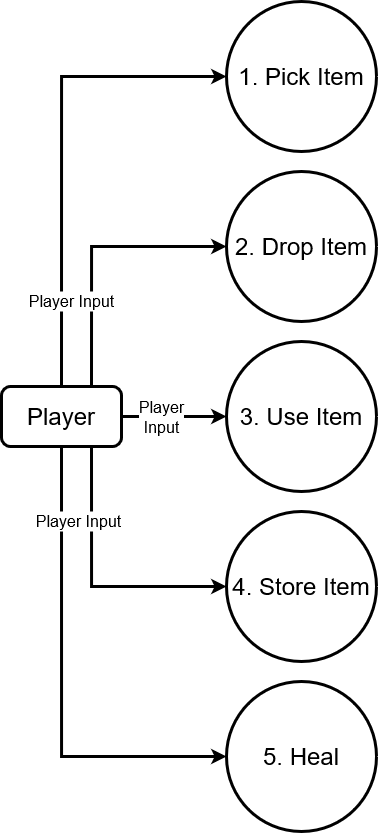

The diagram above was exported from draw.io. Its source (the exported page's mxGraphModel, read from the mxfile embedded in the PNG):
<mxGraphModel dx="1021" dy="1629" grid="1" gridSize="10" guides="1" tooltips="1" connect="1" arrows="1" fold="1" page="1" pageScale="1" pageWidth="850" pageHeight="1100" math="0" shadow="0">
  <root>
    <mxCell id="0" />
    <mxCell id="1" parent="0" />
    <mxCell id="x8dKorn2uxe1S0IDLdUu-1" value="" style="edgeStyle=orthogonalEdgeStyle;rounded=0;orthogonalLoop=1;jettySize=auto;html=1;exitX=0.75;exitY=0;exitDx=0;exitDy=0;entryX=0;entryY=0.5;entryDx=0;entryDy=0;strokeWidth=3;" edge="1" parent="1" source="x8dKorn2uxe1S0IDLdUu-6" target="x8dKorn2uxe1S0IDLdUu-3">
      <mxGeometry x="0.4426" relative="1" as="geometry">
        <mxPoint as="offset" />
      </mxGeometry>
    </mxCell>
    <mxCell id="x8dKorn2uxe1S0IDLdUu-2" style="edgeStyle=orthogonalEdgeStyle;rounded=0;orthogonalLoop=1;jettySize=auto;html=1;exitX=0.75;exitY=1;exitDx=0;exitDy=0;entryX=0;entryY=0.5;entryDx=0;entryDy=0;strokeWidth=3;" edge="1" parent="1" source="x8dKorn2uxe1S0IDLdUu-6" target="x8dKorn2uxe1S0IDLdUu-8">
      <mxGeometry relative="1" as="geometry" />
    </mxCell>
    <mxCell id="x8dKorn2uxe1S0IDLdUu-3" value="&lt;div&gt;2. Drop Item&lt;br&gt;&lt;/div&gt;" style="ellipse;whiteSpace=wrap;html=1;aspect=fixed;fontSize=24;strokeWidth=3;" vertex="1" parent="1">
      <mxGeometry x="275" y="30" width="150" height="150" as="geometry" />
    </mxCell>
    <mxCell id="x8dKorn2uxe1S0IDLdUu-4" style="edgeStyle=orthogonalEdgeStyle;rounded=0;orthogonalLoop=1;jettySize=auto;html=1;exitX=1;exitY=0.5;exitDx=0;exitDy=0;entryX=0;entryY=0.5;entryDx=0;entryDy=0;strokeWidth=3;" edge="1" parent="1" source="x8dKorn2uxe1S0IDLdUu-6" target="x8dKorn2uxe1S0IDLdUu-7">
      <mxGeometry relative="1" as="geometry" />
    </mxCell>
    <mxCell id="x8dKorn2uxe1S0IDLdUu-5" value="&lt;div style=&quot;font-size: 16px;&quot;&gt;&lt;font style=&quot;font-size: 16px;&quot;&gt;Player&lt;/font&gt;&lt;/div&gt;&lt;div style=&quot;font-size: 16px;&quot;&gt;&lt;font style=&quot;font-size: 16px;&quot;&gt;Input&lt;/font&gt;&lt;br style=&quot;font-size: 16px;&quot;&gt;&lt;/div&gt;" style="edgeLabel;html=1;align=center;verticalAlign=middle;resizable=0;points=[];fontSize=16;labelBackgroundColor=#FFFFFF;" vertex="1" connectable="0" parent="x8dKorn2uxe1S0IDLdUu-4">
      <mxGeometry x="-0.2952" y="-1" relative="1" as="geometry">
        <mxPoint x="3" y="-1" as="offset" />
      </mxGeometry>
    </mxCell>
    <mxCell id="x8dKorn2uxe1S0IDLdUu-12" style="edgeStyle=orthogonalEdgeStyle;rounded=0;orthogonalLoop=1;jettySize=auto;html=1;exitX=0.5;exitY=0;exitDx=0;exitDy=0;entryX=0;entryY=0.5;entryDx=0;entryDy=0;strokeWidth=3;" edge="1" parent="1" source="x8dKorn2uxe1S0IDLdUu-6" target="x8dKorn2uxe1S0IDLdUu-10">
      <mxGeometry relative="1" as="geometry" />
    </mxCell>
    <mxCell id="x8dKorn2uxe1S0IDLdUu-13" style="edgeStyle=orthogonalEdgeStyle;rounded=0;orthogonalLoop=1;jettySize=auto;html=1;exitX=0.5;exitY=1;exitDx=0;exitDy=0;entryX=0;entryY=0.5;entryDx=0;entryDy=0;strokeWidth=3;" edge="1" parent="1" source="x8dKorn2uxe1S0IDLdUu-6" target="x8dKorn2uxe1S0IDLdUu-11">
      <mxGeometry relative="1" as="geometry" />
    </mxCell>
    <mxCell id="x8dKorn2uxe1S0IDLdUu-6" value="&lt;font style=&quot;font-size: 24px&quot;&gt;Player&lt;/font&gt;" style="rounded=1;whiteSpace=wrap;html=1;strokeWidth=3;" vertex="1" parent="1">
      <mxGeometry x="50" y="245" width="120" height="60" as="geometry" />
    </mxCell>
    <mxCell id="x8dKorn2uxe1S0IDLdUu-7" value="&lt;div&gt;3. Use Item&lt;br&gt;&lt;/div&gt;" style="ellipse;whiteSpace=wrap;html=1;aspect=fixed;fontSize=24;strokeWidth=3;" vertex="1" parent="1">
      <mxGeometry x="275" y="200" width="150" height="150" as="geometry" />
    </mxCell>
    <mxCell id="x8dKorn2uxe1S0IDLdUu-8" value="&lt;div&gt;4. Store Item&lt;br&gt;&lt;/div&gt;" style="ellipse;whiteSpace=wrap;html=1;aspect=fixed;fontSize=24;strokeWidth=3;" vertex="1" parent="1">
      <mxGeometry x="275" y="370" width="150" height="150" as="geometry" />
    </mxCell>
    <mxCell id="x8dKorn2uxe1S0IDLdUu-10" value="&lt;div&gt;1. Pick Item&lt;br&gt;&lt;/div&gt;" style="ellipse;whiteSpace=wrap;html=1;aspect=fixed;fontSize=24;strokeWidth=3;" vertex="1" parent="1">
      <mxGeometry x="275" y="-140" width="150" height="150" as="geometry" />
    </mxCell>
    <mxCell id="x8dKorn2uxe1S0IDLdUu-11" value="5. Heal" style="ellipse;whiteSpace=wrap;html=1;aspect=fixed;fontSize=24;strokeWidth=3;" vertex="1" parent="1">
      <mxGeometry x="275" y="540" width="150" height="150" as="geometry" />
    </mxCell>
    <mxCell id="x8dKorn2uxe1S0IDLdUu-14" value="&lt;span style=&quot;background-color: rgb(255 , 255 , 255)&quot;&gt;&lt;font style=&quot;font-size: 16px&quot;&gt;Player Input&lt;/font&gt;&lt;/span&gt;" style="text;html=1;align=center;verticalAlign=middle;resizable=0;points=[];autosize=1;strokeColor=none;fillColor=default;" vertex="1" parent="1">
      <mxGeometry x="77" y="370" width="100" height="20" as="geometry" />
    </mxCell>
    <mxCell id="x8dKorn2uxe1S0IDLdUu-15" value="Player Input" style="text;html=1;align=center;verticalAlign=middle;resizable=0;points=[];autosize=1;strokeColor=none;fillColor=default;fontSize=16;" vertex="1" parent="1">
      <mxGeometry x="70" y="150" width="100" height="20" as="geometry" />
    </mxCell>
  </root>
</mxGraphModel>